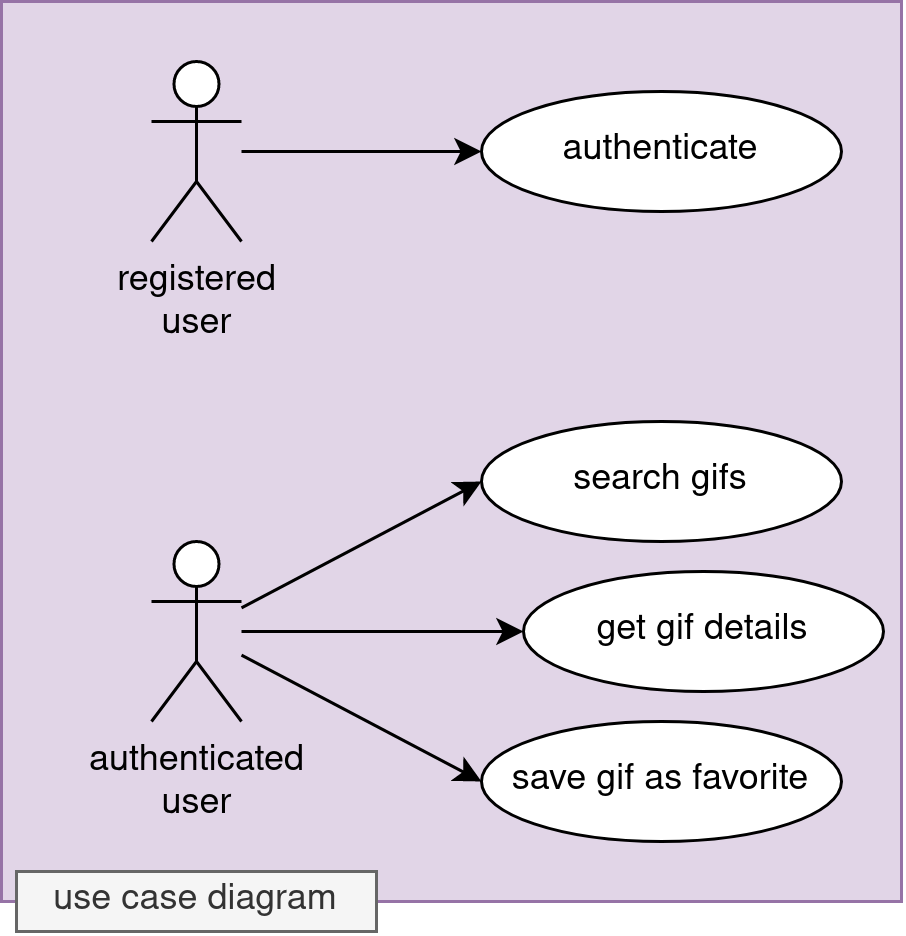

The diagram above was exported from draw.io. Its source (the exported page's mxGraphModel, read from the mxfile embedded in the PNG):
<mxGraphModel dx="1183" dy="613" grid="1" gridSize="10" guides="1" tooltips="1" connect="1" arrows="1" fold="1" page="1" pageScale="1" pageWidth="827" pageHeight="1169" math="0" shadow="0">
  <root>
    <mxCell id="0" />
    <mxCell id="1" parent="0" />
    <mxCell id="NAAjn1KsvYD3jNxPxADK-13" value="" style="rounded=0;whiteSpace=wrap;html=1;fillColor=#e1d5e7;strokeColor=#9673a6;movable=0;resizable=0;rotatable=0;deletable=0;editable=0;locked=1;connectable=0;" vertex="1" parent="1">
      <mxGeometry x="10" y="10" width="300" height="300" as="geometry" />
    </mxCell>
    <mxCell id="NAAjn1KsvYD3jNxPxADK-6" style="rounded=0;orthogonalLoop=1;jettySize=auto;html=1;entryX=0;entryY=0.5;entryDx=0;entryDy=0;" edge="1" parent="1" source="NAAjn1KsvYD3jNxPxADK-1" target="NAAjn1KsvYD3jNxPxADK-5">
      <mxGeometry relative="1" as="geometry" />
    </mxCell>
    <mxCell id="NAAjn1KsvYD3jNxPxADK-1" value="&lt;div&gt;registered&lt;/div&gt;&lt;div&gt;user&lt;br&gt;&lt;/div&gt;" style="shape=umlActor;verticalLabelPosition=bottom;verticalAlign=top;html=1;outlineConnect=0;" vertex="1" parent="1">
      <mxGeometry x="60" y="30" width="30" height="60" as="geometry" />
    </mxCell>
    <mxCell id="NAAjn1KsvYD3jNxPxADK-10" style="rounded=0;orthogonalLoop=1;jettySize=auto;html=1;entryX=0;entryY=0.5;entryDx=0;entryDy=0;" edge="1" parent="1" source="NAAjn1KsvYD3jNxPxADK-2" target="NAAjn1KsvYD3jNxPxADK-7">
      <mxGeometry relative="1" as="geometry" />
    </mxCell>
    <mxCell id="NAAjn1KsvYD3jNxPxADK-11" style="rounded=0;orthogonalLoop=1;jettySize=auto;html=1;" edge="1" parent="1" source="NAAjn1KsvYD3jNxPxADK-2" target="NAAjn1KsvYD3jNxPxADK-8">
      <mxGeometry relative="1" as="geometry" />
    </mxCell>
    <mxCell id="NAAjn1KsvYD3jNxPxADK-12" style="rounded=0;orthogonalLoop=1;jettySize=auto;html=1;entryX=0;entryY=0.5;entryDx=0;entryDy=0;" edge="1" parent="1" source="NAAjn1KsvYD3jNxPxADK-2" target="NAAjn1KsvYD3jNxPxADK-9">
      <mxGeometry relative="1" as="geometry" />
    </mxCell>
    <mxCell id="NAAjn1KsvYD3jNxPxADK-2" value="&lt;div&gt;authenticated&lt;/div&gt;&lt;div&gt;user&lt;br&gt;&lt;/div&gt;" style="shape=umlActor;verticalLabelPosition=bottom;verticalAlign=top;html=1;outlineConnect=0;" vertex="1" parent="1">
      <mxGeometry x="60" y="190" width="30" height="60" as="geometry" />
    </mxCell>
    <mxCell id="NAAjn1KsvYD3jNxPxADK-5" value="authenticate" style="ellipse;whiteSpace=wrap;html=1;" vertex="1" parent="1">
      <mxGeometry x="170" y="40" width="120" height="40" as="geometry" />
    </mxCell>
    <mxCell id="NAAjn1KsvYD3jNxPxADK-7" value="search gifs" style="ellipse;whiteSpace=wrap;html=1;" vertex="1" parent="1">
      <mxGeometry x="170" y="150" width="120" height="40" as="geometry" />
    </mxCell>
    <mxCell id="NAAjn1KsvYD3jNxPxADK-8" value="get gif details" style="ellipse;whiteSpace=wrap;html=1;" vertex="1" parent="1">
      <mxGeometry x="184" y="200" width="120" height="40" as="geometry" />
    </mxCell>
    <mxCell id="NAAjn1KsvYD3jNxPxADK-9" value="save gif as favorite" style="ellipse;whiteSpace=wrap;html=1;" vertex="1" parent="1">
      <mxGeometry x="170" y="250" width="120" height="40" as="geometry" />
    </mxCell>
    <mxCell id="NAAjn1KsvYD3jNxPxADK-14" value="use case diagram" style="rounded=0;whiteSpace=wrap;html=1;fillColor=#f5f5f5;fontColor=#333333;strokeColor=#666666;movable=0;resizable=0;rotatable=0;deletable=0;editable=0;locked=1;connectable=0;" vertex="1" parent="1">
      <mxGeometry x="15" y="300" width="120" height="20" as="geometry" />
    </mxCell>
  </root>
</mxGraphModel>